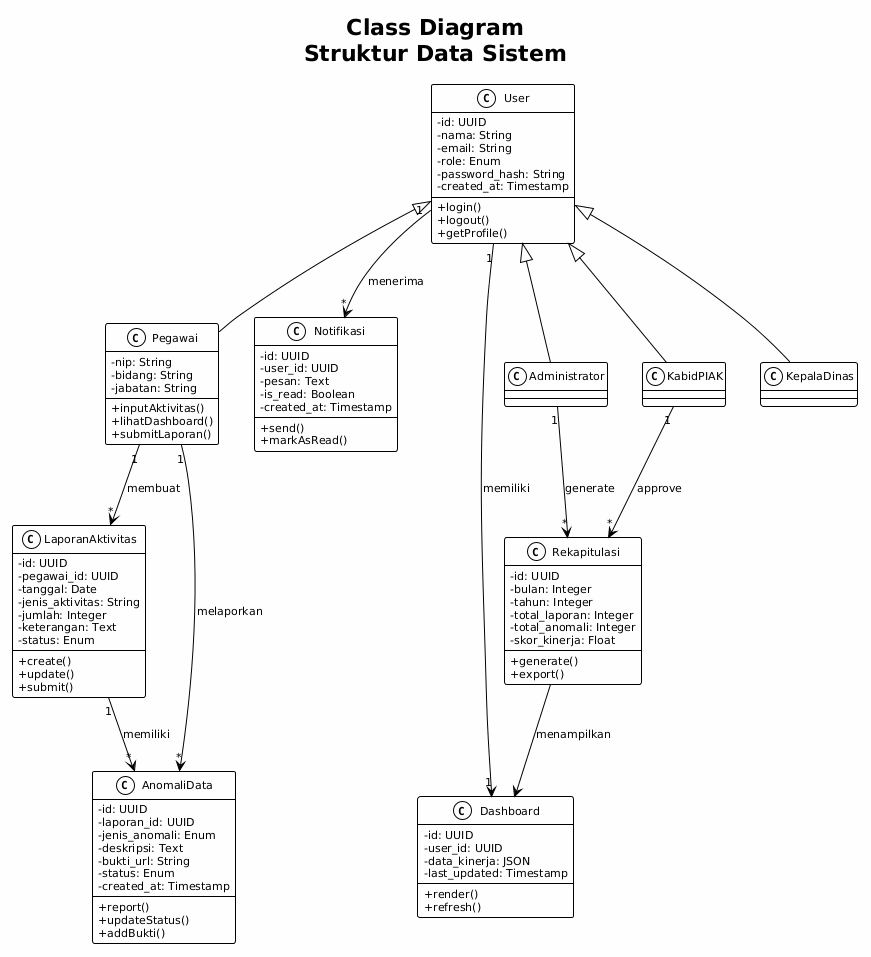

The diagram above was rendered by PlantUML. Its source (embedded in the PNG):
@startuml
!theme plain
skinparam backgroundColor #FEFEFE
skinparam defaultFontName "Arial"
skinparam defaultFontSize 11
skinparam classAttributeIconSize 0

title **Class Diagram**\nStruktur Data Sistem

class User {
    - id: UUID
    - nama: String
    - email: String
    - role: Enum
    - password_hash: String
    - created_at: Timestamp
    + login()
    + logout()
    + getProfile()
}

class Pegawai {
    - nip: String
    - bidang: String
    - jabatan: String
    + inputAktivitas()
    + lihatDashboard()
    + submitLaporan()
}

class LaporanAktivitas {
    - id: UUID
    - pegawai_id: UUID
    - tanggal: Date
    - jenis_aktivitas: String
    - jumlah: Integer
    - keterangan: Text
    - status: Enum
    + create()
    + update()
    + submit()
}

class AnomaliData {
    - id: UUID
    - laporan_id: UUID
    - jenis_anomali: Enum
    - deskripsi: Text
    - bukti_url: String
    - status: Enum
    - created_at: Timestamp
    + report()
    + updateStatus()
    + addBukti()
}

class Rekapitulasi {
    - id: UUID
    - bulan: Integer
    - tahun: Integer
    - total_laporan: Integer
    - total_anomali: Integer
    - skor_kinerja: Float
    + generate()
    + export()
}

class Notifikasi {
    - id: UUID
    - user_id: UUID
    - pesan: Text
    - is_read: Boolean
    - created_at: Timestamp
    + send()
    + markAsRead()
}

class Dashboard {
    - id: UUID
    - user_id: UUID
    - data_kinerja: JSON
    - last_updated: Timestamp
    + render()
    + refresh()
}

' === Relationships ===
User <|-- Pegawai
User <|-- Administrator
User <|-- KabidPIAK
User <|-- KepalaDinas

Pegawai "1" --> "*" LaporanAktivitas : membuat
LaporanAktivitas "1" --> "*" AnomaliData : memiliki
Pegawai "1" --> "*" AnomaliData : melaporkan

Administrator "1" --> "*" Rekapitulasi : generate
KabidPIAK "1" --> "*" Rekapitulasi : approve

User "1" --> "*" Notifikasi : menerima
User "1" --> "1" Dashboard : memiliki

Rekapitulasi --> Dashboard : menampilkan
@enduml